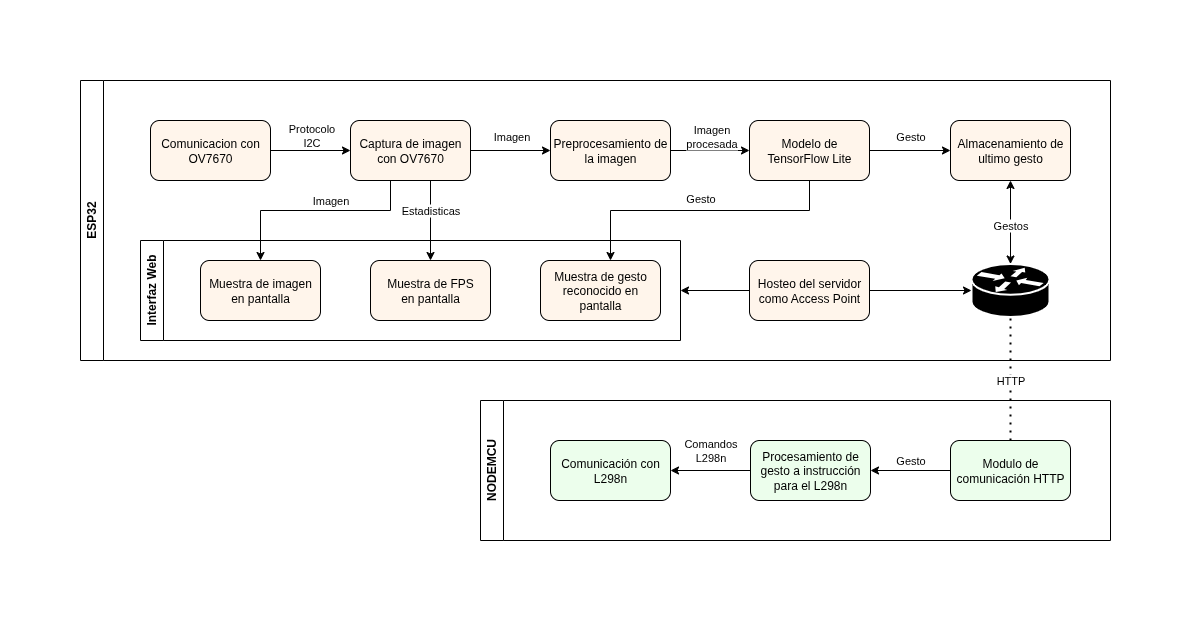

The diagram above was exported from draw.io. Its source (the exported page's mxGraphModel, read from the mxfile embedded in the PNG):
<mxGraphModel dx="1130" dy="633" grid="1" gridSize="10" guides="1" tooltips="1" connect="1" arrows="1" fold="1" page="1" pageScale="1" pageWidth="827" pageHeight="1169" math="0" shadow="0">
  <root>
    <mxCell id="0" />
    <mxCell id="1" parent="0" />
    <mxCell id="ei6wzJgWmlwre3p5PT-E-1" value="NODEMCU" style="swimlane;horizontal=0;whiteSpace=wrap;html=1;" vertex="1" parent="1">
      <mxGeometry x="530" y="1040" width="630" height="140" as="geometry" />
    </mxCell>
    <mxCell id="ei6wzJgWmlwre3p5PT-E-64" value="" style="edgeStyle=orthogonalEdgeStyle;rounded=0;orthogonalLoop=1;jettySize=auto;html=1;" edge="1" parent="ei6wzJgWmlwre3p5PT-E-1" source="ei6wzJgWmlwre3p5PT-E-54" target="ei6wzJgWmlwre3p5PT-E-62">
      <mxGeometry relative="1" as="geometry" />
    </mxCell>
    <mxCell id="ei6wzJgWmlwre3p5PT-E-72" value="Gesto" style="edgeLabel;html=1;align=center;verticalAlign=middle;resizable=0;points=[];" vertex="1" connectable="0" parent="ei6wzJgWmlwre3p5PT-E-64">
      <mxGeometry x="-0.1132" y="-3" relative="1" as="geometry">
        <mxPoint x="-5" y="-7" as="offset" />
      </mxGeometry>
    </mxCell>
    <mxCell id="ei6wzJgWmlwre3p5PT-E-54" value="Modulo de comunicación HTTP" style="rounded=1;whiteSpace=wrap;html=1;fillColor=light-dark(#ecfeec, #1f2f1e);strokeColor=light-dark(#000000, #446e2c);" vertex="1" parent="ei6wzJgWmlwre3p5PT-E-1">
      <mxGeometry x="470" y="40" width="120" height="60" as="geometry" />
    </mxCell>
    <mxCell id="ei6wzJgWmlwre3p5PT-E-65" value="" style="edgeStyle=orthogonalEdgeStyle;rounded=0;orthogonalLoop=1;jettySize=auto;html=1;" edge="1" parent="ei6wzJgWmlwre3p5PT-E-1" source="ei6wzJgWmlwre3p5PT-E-62" target="ei6wzJgWmlwre3p5PT-E-63">
      <mxGeometry relative="1" as="geometry" />
    </mxCell>
    <mxCell id="ei6wzJgWmlwre3p5PT-E-73" value="Comandos&lt;div&gt;L298n&lt;/div&gt;" style="edgeLabel;html=1;align=center;verticalAlign=middle;resizable=0;points=[];" vertex="1" connectable="0" parent="ei6wzJgWmlwre3p5PT-E-65">
      <mxGeometry x="0.1036" y="-2" relative="1" as="geometry">
        <mxPoint x="4" y="-18" as="offset" />
      </mxGeometry>
    </mxCell>
    <mxCell id="ei6wzJgWmlwre3p5PT-E-62" value="Procesamiento de gesto a instrucción para el L298n" style="rounded=1;whiteSpace=wrap;html=1;fillColor=light-dark(#ecfeec, #1f2f1e);strokeColor=light-dark(#000000, #446e2c);" vertex="1" parent="ei6wzJgWmlwre3p5PT-E-1">
      <mxGeometry x="270" y="40" width="120" height="60" as="geometry" />
    </mxCell>
    <mxCell id="ei6wzJgWmlwre3p5PT-E-63" value="Comunicación con L298n" style="rounded=1;whiteSpace=wrap;html=1;fillColor=light-dark(#ecfeec, #1f2f1e);strokeColor=light-dark(#000000, #446e2c);" vertex="1" parent="ei6wzJgWmlwre3p5PT-E-1">
      <mxGeometry x="70" y="40" width="120" height="60" as="geometry" />
    </mxCell>
    <mxCell id="ei6wzJgWmlwre3p5PT-E-11" value="ESP32" style="swimlane;horizontal=0;whiteSpace=wrap;html=1;" vertex="1" parent="1">
      <mxGeometry x="130" y="720" width="1030" height="280" as="geometry" />
    </mxCell>
    <mxCell id="ei6wzJgWmlwre3p5PT-E-17" value="" style="edgeStyle=orthogonalEdgeStyle;rounded=0;orthogonalLoop=1;jettySize=auto;html=1;" edge="1" parent="ei6wzJgWmlwre3p5PT-E-11" source="ei6wzJgWmlwre3p5PT-E-37" target="ei6wzJgWmlwre3p5PT-E-39">
      <mxGeometry relative="1" as="geometry">
        <mxPoint x="420" y="56" as="sourcePoint" />
        <mxPoint x="530" y="80" as="targetPoint" />
      </mxGeometry>
    </mxCell>
    <mxCell id="ei6wzJgWmlwre3p5PT-E-18" value="Imagen" style="edgeLabel;html=1;align=center;verticalAlign=middle;resizable=0;points=[];" vertex="1" connectable="0" parent="ei6wzJgWmlwre3p5PT-E-17">
      <mxGeometry x="-0.1667" relative="1" as="geometry">
        <mxPoint x="7" y="-14" as="offset" />
      </mxGeometry>
    </mxCell>
    <mxCell id="ei6wzJgWmlwre3p5PT-E-36" value="" style="shape=mxgraph.cisco.routers.router;sketch=0;html=1;pointerEvents=1;dashed=0;fillColor=#000000;strokeColor=#ffffff;strokeWidth=2;verticalLabelPosition=bottom;verticalAlign=top;align=center;outlineConnect=0;" vertex="1" parent="ei6wzJgWmlwre3p5PT-E-11">
      <mxGeometry x="891" y="183.5" width="78" height="53" as="geometry" />
    </mxCell>
    <mxCell id="ei6wzJgWmlwre3p5PT-E-19" style="edgeStyle=orthogonalEdgeStyle;rounded=0;orthogonalLoop=1;jettySize=auto;html=1;" edge="1" parent="ei6wzJgWmlwre3p5PT-E-11" source="ei6wzJgWmlwre3p5PT-E-37" target="ei6wzJgWmlwre3p5PT-E-38">
      <mxGeometry relative="1" as="geometry">
        <mxPoint x="360" y="46" as="sourcePoint" />
        <mxPoint x="360" y="-100" as="targetPoint" />
        <Array as="points">
          <mxPoint x="310" y="130" />
          <mxPoint x="180" y="130" />
        </Array>
      </mxGeometry>
    </mxCell>
    <mxCell id="ei6wzJgWmlwre3p5PT-E-20" value="Imagen" style="edgeLabel;html=1;align=center;verticalAlign=middle;resizable=0;points=[];" vertex="1" connectable="0" parent="ei6wzJgWmlwre3p5PT-E-19">
      <mxGeometry x="-0.3412" y="-1" relative="1" as="geometry">
        <mxPoint x="-21" y="-9" as="offset" />
      </mxGeometry>
    </mxCell>
    <mxCell id="ei6wzJgWmlwre3p5PT-E-37" value="Captura de imagen con OV7670" style="rounded=1;whiteSpace=wrap;html=1;fillColor=light-dark(#fff5eb, #36210a);strokeColor=#000000;" vertex="1" parent="ei6wzJgWmlwre3p5PT-E-11">
      <mxGeometry x="270" y="40" width="120" height="60" as="geometry" />
    </mxCell>
    <mxCell id="ei6wzJgWmlwre3p5PT-E-41" value="" style="edgeStyle=orthogonalEdgeStyle;rounded=0;orthogonalLoop=1;jettySize=auto;html=1;" edge="1" parent="ei6wzJgWmlwre3p5PT-E-11" source="ei6wzJgWmlwre3p5PT-E-39" target="ei6wzJgWmlwre3p5PT-E-40">
      <mxGeometry relative="1" as="geometry" />
    </mxCell>
    <mxCell id="ei6wzJgWmlwre3p5PT-E-43" value="Imagen&lt;div&gt;procesada&lt;/div&gt;" style="edgeLabel;html=1;align=center;verticalAlign=middle;resizable=0;points=[];" vertex="1" connectable="0" parent="ei6wzJgWmlwre3p5PT-E-41">
      <mxGeometry x="-0.1308" relative="1" as="geometry">
        <mxPoint x="6" y="-14" as="offset" />
      </mxGeometry>
    </mxCell>
    <mxCell id="ei6wzJgWmlwre3p5PT-E-39" value="Preprocesamiento de la imagen" style="rounded=1;whiteSpace=wrap;html=1;fillColor=light-dark(#fff5eb, #36210a);strokeColor=#000000;" vertex="1" parent="ei6wzJgWmlwre3p5PT-E-11">
      <mxGeometry x="470" y="40" width="120" height="60" as="geometry" />
    </mxCell>
    <mxCell id="ei6wzJgWmlwre3p5PT-E-50" value="" style="edgeStyle=orthogonalEdgeStyle;rounded=0;orthogonalLoop=1;jettySize=auto;html=1;" edge="1" parent="ei6wzJgWmlwre3p5PT-E-11" source="ei6wzJgWmlwre3p5PT-E-40" target="ei6wzJgWmlwre3p5PT-E-49">
      <mxGeometry relative="1" as="geometry">
        <Array as="points">
          <mxPoint x="729" y="130" />
          <mxPoint x="530" y="130" />
        </Array>
      </mxGeometry>
    </mxCell>
    <mxCell id="ei6wzJgWmlwre3p5PT-E-67" value="Gesto" style="edgeLabel;html=1;align=center;verticalAlign=middle;resizable=0;points=[];" vertex="1" connectable="0" parent="ei6wzJgWmlwre3p5PT-E-50">
      <mxGeometry x="-0.0086" y="-2" relative="1" as="geometry">
        <mxPoint x="-1" y="-10" as="offset" />
      </mxGeometry>
    </mxCell>
    <mxCell id="ei6wzJgWmlwre3p5PT-E-52" value="" style="edgeStyle=orthogonalEdgeStyle;rounded=0;orthogonalLoop=1;jettySize=auto;html=1;" edge="1" parent="ei6wzJgWmlwre3p5PT-E-11" source="ei6wzJgWmlwre3p5PT-E-40" target="ei6wzJgWmlwre3p5PT-E-51">
      <mxGeometry relative="1" as="geometry" />
    </mxCell>
    <mxCell id="ei6wzJgWmlwre3p5PT-E-66" value="Gesto" style="edgeLabel;html=1;align=center;verticalAlign=middle;resizable=0;points=[];" vertex="1" connectable="0" parent="ei6wzJgWmlwre3p5PT-E-52">
      <mxGeometry x="-0.2593" y="-2" relative="1" as="geometry">
        <mxPoint x="11" y="-16" as="offset" />
      </mxGeometry>
    </mxCell>
    <mxCell id="ei6wzJgWmlwre3p5PT-E-40" value="Modelo de TensorFlow Lite" style="rounded=1;whiteSpace=wrap;html=1;fillColor=light-dark(#fff5eb, #36210a);strokeColor=#000000;" vertex="1" parent="ei6wzJgWmlwre3p5PT-E-11">
      <mxGeometry x="669" y="40" width="120" height="60" as="geometry" />
    </mxCell>
    <mxCell id="ei6wzJgWmlwre3p5PT-E-45" style="edgeStyle=orthogonalEdgeStyle;rounded=0;orthogonalLoop=1;jettySize=auto;html=1;" edge="1" parent="ei6wzJgWmlwre3p5PT-E-11" source="ei6wzJgWmlwre3p5PT-E-37" target="ei6wzJgWmlwre3p5PT-E-44">
      <mxGeometry relative="1" as="geometry">
        <mxPoint x="330" y="116" as="sourcePoint" />
        <mxPoint x="330" y="16" as="targetPoint" />
        <Array as="points">
          <mxPoint x="350" y="160" />
          <mxPoint x="350" y="160" />
        </Array>
      </mxGeometry>
    </mxCell>
    <mxCell id="ei6wzJgWmlwre3p5PT-E-48" value="Estadisticas" style="edgeLabel;html=1;align=center;verticalAlign=middle;resizable=0;points=[];" vertex="1" connectable="0" parent="ei6wzJgWmlwre3p5PT-E-45">
      <mxGeometry x="-0.2135" relative="1" as="geometry">
        <mxPoint y="-2" as="offset" />
      </mxGeometry>
    </mxCell>
    <mxCell id="ei6wzJgWmlwre3p5PT-E-51" value="Almacenamiento de ultimo gesto" style="rounded=1;whiteSpace=wrap;html=1;fillColor=light-dark(#fff5eb, #36210a);strokeColor=#000000;" vertex="1" parent="ei6wzJgWmlwre3p5PT-E-11">
      <mxGeometry x="870" y="40" width="120" height="60" as="geometry" />
    </mxCell>
    <mxCell id="ei6wzJgWmlwre3p5PT-E-76" value="" style="edgeStyle=orthogonalEdgeStyle;rounded=0;orthogonalLoop=1;jettySize=auto;html=1;" edge="1" parent="ei6wzJgWmlwre3p5PT-E-11" source="ei6wzJgWmlwre3p5PT-E-55" target="ei6wzJgWmlwre3p5PT-E-36">
      <mxGeometry relative="1" as="geometry" />
    </mxCell>
    <mxCell id="ei6wzJgWmlwre3p5PT-E-79" value="" style="edgeStyle=orthogonalEdgeStyle;rounded=0;orthogonalLoop=1;jettySize=auto;html=1;" edge="1" parent="ei6wzJgWmlwre3p5PT-E-11" source="ei6wzJgWmlwre3p5PT-E-55" target="ei6wzJgWmlwre3p5PT-E-80">
      <mxGeometry relative="1" as="geometry">
        <mxPoint x="600" y="205" as="targetPoint" />
      </mxGeometry>
    </mxCell>
    <mxCell id="ei6wzJgWmlwre3p5PT-E-55" value="Hosteo del servidor como Access Point" style="rounded=1;whiteSpace=wrap;html=1;fillColor=light-dark(#fff5eb, #36210a);strokeColor=#000000;" vertex="1" parent="ei6wzJgWmlwre3p5PT-E-11">
      <mxGeometry x="669" y="180" width="120" height="60" as="geometry" />
    </mxCell>
    <mxCell id="ei6wzJgWmlwre3p5PT-E-60" value="" style="edgeStyle=orthogonalEdgeStyle;rounded=0;orthogonalLoop=1;jettySize=auto;html=1;" edge="1" parent="ei6wzJgWmlwre3p5PT-E-11" source="ei6wzJgWmlwre3p5PT-E-59" target="ei6wzJgWmlwre3p5PT-E-37">
      <mxGeometry relative="1" as="geometry" />
    </mxCell>
    <mxCell id="ei6wzJgWmlwre3p5PT-E-61" value="Protocolo&lt;div&gt;I2C&lt;/div&gt;" style="edgeLabel;html=1;align=center;verticalAlign=middle;resizable=0;points=[];" vertex="1" connectable="0" parent="ei6wzJgWmlwre3p5PT-E-60">
      <mxGeometry x="-0.087" y="2" relative="1" as="geometry">
        <mxPoint x="4" y="-13" as="offset" />
      </mxGeometry>
    </mxCell>
    <mxCell id="ei6wzJgWmlwre3p5PT-E-59" value="Comunicacion con OV7670" style="rounded=1;whiteSpace=wrap;html=1;fillColor=light-dark(#fff5eb, #36210a);strokeColor=#000000;" vertex="1" parent="ei6wzJgWmlwre3p5PT-E-11">
      <mxGeometry x="70" y="40" width="120" height="60" as="geometry" />
    </mxCell>
    <mxCell id="ei6wzJgWmlwre3p5PT-E-70" value="" style="endArrow=classic;startArrow=classic;html=1;rounded=0;" edge="1" parent="ei6wzJgWmlwre3p5PT-E-11" source="ei6wzJgWmlwre3p5PT-E-36" target="ei6wzJgWmlwre3p5PT-E-51">
      <mxGeometry width="50" height="50" relative="1" as="geometry">
        <mxPoint x="830" y="310" as="sourcePoint" />
        <mxPoint x="880" y="260" as="targetPoint" />
      </mxGeometry>
    </mxCell>
    <mxCell id="ei6wzJgWmlwre3p5PT-E-71" value="Gestos" style="edgeLabel;html=1;align=center;verticalAlign=middle;resizable=0;points=[];" vertex="1" connectable="0" parent="ei6wzJgWmlwre3p5PT-E-70">
      <mxGeometry x="-0.0683" relative="1" as="geometry">
        <mxPoint as="offset" />
      </mxGeometry>
    </mxCell>
    <mxCell id="ei6wzJgWmlwre3p5PT-E-80" value="Interfaz Web" style="swimlane;horizontal=0;whiteSpace=wrap;html=1;" vertex="1" parent="ei6wzJgWmlwre3p5PT-E-11">
      <mxGeometry x="60" y="160" width="540" height="100" as="geometry" />
    </mxCell>
    <mxCell id="ei6wzJgWmlwre3p5PT-E-38" value="Muestra de imagen en pantalla" style="rounded=1;whiteSpace=wrap;html=1;fillColor=light-dark(#fff5eb, #36210a);strokeColor=#000000;" vertex="1" parent="ei6wzJgWmlwre3p5PT-E-80">
      <mxGeometry x="60" y="20" width="120" height="60" as="geometry" />
    </mxCell>
    <mxCell id="ei6wzJgWmlwre3p5PT-E-44" value="Muestra de FPS&lt;div&gt;en pantalla&lt;/div&gt;" style="rounded=1;whiteSpace=wrap;html=1;fillColor=light-dark(#fff5eb, #36210a);strokeColor=#000000;" vertex="1" parent="ei6wzJgWmlwre3p5PT-E-80">
      <mxGeometry x="230" y="20" width="120" height="60" as="geometry" />
    </mxCell>
    <mxCell id="ei6wzJgWmlwre3p5PT-E-49" value="Muestra de gesto reconocido&amp;nbsp;&lt;span style=&quot;background-color: transparent; color: light-dark(rgb(0, 0, 0), rgb(255, 255, 255));&quot;&gt;en pantalla&lt;/span&gt;" style="rounded=1;whiteSpace=wrap;html=1;fillColor=light-dark(#fff5eb, #36210a);strokeColor=#000000;" vertex="1" parent="ei6wzJgWmlwre3p5PT-E-80">
      <mxGeometry x="400" y="20" width="120" height="60" as="geometry" />
    </mxCell>
    <mxCell id="ei6wzJgWmlwre3p5PT-E-34" value="" style="endArrow=none;dashed=1;html=1;dashPattern=1 3;strokeWidth=2;rounded=0;" edge="1" parent="1" source="ei6wzJgWmlwre3p5PT-E-54" target="ei6wzJgWmlwre3p5PT-E-36">
      <mxGeometry width="50" height="50" relative="1" as="geometry">
        <mxPoint x="730" y="1240" as="sourcePoint" />
        <mxPoint x="730" y="1086" as="targetPoint" />
      </mxGeometry>
    </mxCell>
    <mxCell id="ei6wzJgWmlwre3p5PT-E-58" value="HTTP" style="edgeLabel;html=1;align=center;verticalAlign=middle;resizable=0;points=[];" vertex="1" connectable="0" parent="ei6wzJgWmlwre3p5PT-E-34">
      <mxGeometry x="0.0438" y="2" relative="1" as="geometry">
        <mxPoint x="2" y="4" as="offset" />
      </mxGeometry>
    </mxCell>
  </root>
</mxGraphModel>